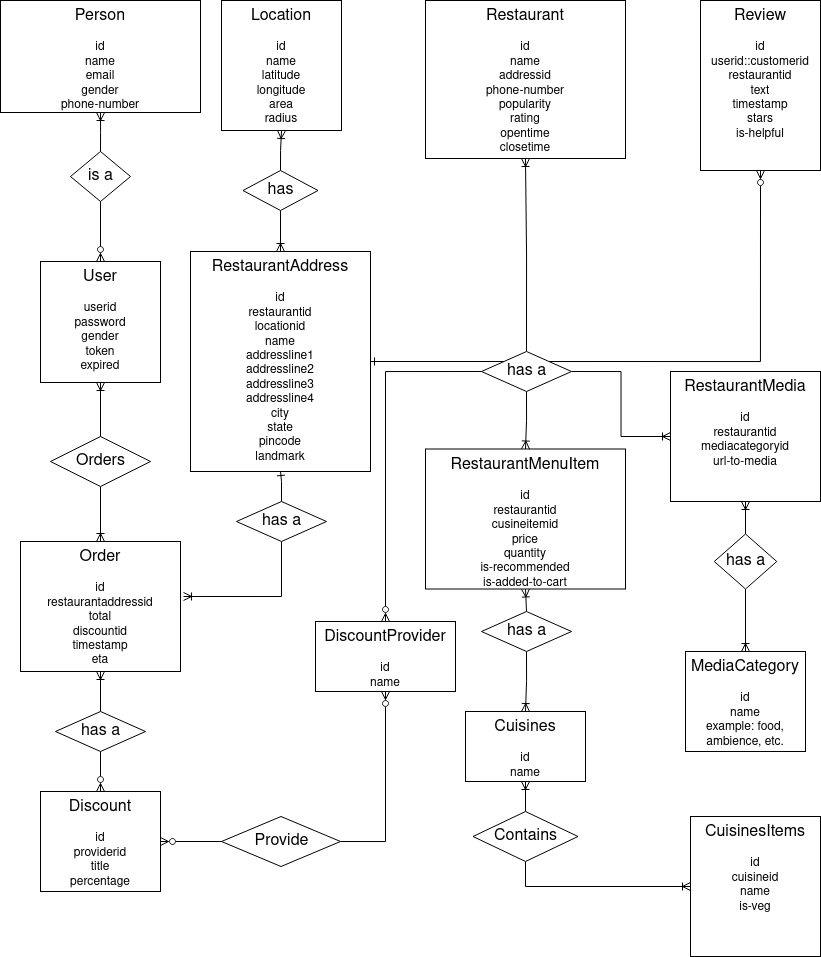

The diagram above was exported from draw.io. Its source (the exported page's mxGraphModel, read from the mxfile embedded in the PNG):
<mxGraphModel dx="1673" dy="847" grid="1" gridSize="10" guides="1" tooltips="1" connect="1" arrows="1" fold="1" page="1" pageScale="1" pageWidth="850" pageHeight="1100" math="0" shadow="0">
  <root>
    <mxCell id="0" />
    <mxCell id="1" parent="0" />
    <mxCell id="4isN-71auyz_Sqinjo1D-1" value="&lt;div&gt;&lt;font style=&quot;font-size: 16px&quot;&gt;Person&lt;/font&gt;&lt;/div&gt;&lt;div&gt;&lt;br&gt;&lt;/div&gt;&lt;div&gt;id&lt;br&gt;&lt;/div&gt;&lt;div&gt;name&lt;/div&gt;&lt;div&gt;email&lt;/div&gt;&lt;div&gt;gender&lt;br&gt;&lt;/div&gt;&lt;div&gt;phone-number&lt;/div&gt;" style="rounded=0;whiteSpace=wrap;html=1;verticalAlign=top;" parent="1" vertex="1">
      <mxGeometry x="10" y="9" width="200" height="112" as="geometry" />
    </mxCell>
    <mxCell id="4isN-71auyz_Sqinjo1D-2" value="is a" style="shape=rhombus;html=1;dashed=0;whitespace=wrap;perimeter=rhombusPerimeter;fontSize=16;" parent="1" vertex="1">
      <mxGeometry x="80" y="160" width="60" height="50" as="geometry" />
    </mxCell>
    <mxCell id="4isN-71auyz_Sqinjo1D-3" style="edgeStyle=orthogonalEdgeStyle;rounded=0;orthogonalLoop=1;jettySize=auto;html=1;entryX=0.5;entryY=0;entryDx=0;entryDy=0;fontSize=16;endArrow=none;endFill=0;startArrow=ERoneToMany;startFill=0;" parent="1" source="4isN-71auyz_Sqinjo1D-1" target="4isN-71auyz_Sqinjo1D-2" edge="1">
      <mxGeometry relative="1" as="geometry" />
    </mxCell>
    <mxCell id="4isN-71auyz_Sqinjo1D-17" style="edgeStyle=orthogonalEdgeStyle;shape=connector;rounded=0;orthogonalLoop=1;jettySize=auto;html=1;entryX=0.5;entryY=0;entryDx=0;entryDy=0;labelBackgroundColor=default;fontFamily=Helvetica;fontSize=12;fontColor=default;startArrow=none;startFill=0;endArrow=ERzeroToMany;endFill=0;strokeColor=default;" parent="1" source="4isN-71auyz_Sqinjo1D-2" target="4isN-71auyz_Sqinjo1D-5" edge="1">
      <mxGeometry relative="1" as="geometry" />
    </mxCell>
    <mxCell id="4isN-71auyz_Sqinjo1D-5" value="&lt;div&gt;&lt;font style=&quot;font-size: 16px&quot;&gt;User&lt;/font&gt;&lt;/div&gt;&lt;div&gt;&lt;br&gt;&lt;/div&gt;&lt;div&gt;userid&lt;/div&gt;&lt;div&gt;password&lt;/div&gt;&lt;div&gt;gender&lt;/div&gt;&lt;div&gt;token&lt;/div&gt;&lt;div&gt;expired&lt;br&gt;&lt;/div&gt;" style="rounded=0;whiteSpace=wrap;html=1;verticalAlign=top;" parent="1" vertex="1">
      <mxGeometry x="50" y="270" width="120" height="121" as="geometry" />
    </mxCell>
    <mxCell id="msWBoO_yx10kh0wwkud2-20" style="edgeStyle=orthogonalEdgeStyle;rounded=0;orthogonalLoop=1;jettySize=auto;html=1;exitX=0.5;exitY=1;exitDx=0;exitDy=0;entryX=0.5;entryY=0;entryDx=0;entryDy=0;endArrow=ERoneToMany;endFill=0;" edge="1" parent="1" source="4isN-71auyz_Sqinjo1D-8" target="4isN-71auyz_Sqinjo1D-47">
      <mxGeometry relative="1" as="geometry" />
    </mxCell>
    <mxCell id="4isN-71auyz_Sqinjo1D-8" value="Orders" style="shape=rhombus;html=1;dashed=0;whitespace=wrap;perimeter=rhombusPerimeter;fontSize=16;" parent="1" vertex="1">
      <mxGeometry x="60" y="445" width="100" height="50" as="geometry" />
    </mxCell>
    <mxCell id="4isN-71auyz_Sqinjo1D-9" style="edgeStyle=orthogonalEdgeStyle;rounded=0;orthogonalLoop=1;jettySize=auto;html=1;fontSize=16;startArrow=ERoneToMany;startFill=0;endArrow=none;endFill=0;" parent="1" source="4isN-71auyz_Sqinjo1D-5" target="4isN-71auyz_Sqinjo1D-8" edge="1">
      <mxGeometry relative="1" as="geometry" />
    </mxCell>
    <mxCell id="4isN-71auyz_Sqinjo1D-38" value="&lt;div&gt;&lt;font style=&quot;font-size: 16px&quot;&gt;Restaurant&lt;/font&gt;&lt;/div&gt;&lt;div&gt;&lt;br&gt;&lt;/div&gt;&lt;div&gt;id&lt;br&gt;&lt;/div&gt;&lt;div&gt;name&lt;/div&gt;&lt;div&gt;addressid&lt;br&gt;&lt;/div&gt;&lt;div&gt;phone-number&lt;/div&gt;&lt;div&gt;popularity&lt;/div&gt;&lt;div&gt;rating&lt;/div&gt;&lt;div&gt;opentime&lt;/div&gt;&lt;div&gt;closetime&lt;br&gt;&lt;/div&gt;" style="rounded=0;whiteSpace=wrap;html=1;verticalAlign=top;" parent="1" vertex="1">
      <mxGeometry x="435" y="9" width="200" height="158" as="geometry" />
    </mxCell>
    <mxCell id="4isN-71auyz_Sqinjo1D-40" value="&lt;font style=&quot;font-size: 16px&quot;&gt;Location&lt;/font&gt;&lt;div&gt;&lt;br&gt;&lt;/div&gt;&lt;div&gt;id&lt;br&gt;&lt;/div&gt;&lt;div&gt;name&lt;br&gt;&lt;/div&gt;&lt;div&gt;latitude&lt;br&gt;&lt;/div&gt;&lt;div&gt;longitude&lt;/div&gt;&lt;div&gt;area&lt;/div&gt;&lt;div&gt;radius&lt;br&gt;&lt;/div&gt;" style="rounded=0;whiteSpace=wrap;html=1;verticalAlign=top;" parent="1" vertex="1">
      <mxGeometry x="231" y="9" width="120" height="130" as="geometry" />
    </mxCell>
    <mxCell id="4isN-71auyz_Sqinjo1D-41" value="&lt;div&gt;&lt;font style=&quot;font-size: 16px&quot;&gt;RestaurantAddress&lt;/font&gt;&lt;/div&gt;&lt;div&gt;&lt;br&gt;&lt;/div&gt;&lt;div&gt;id&lt;/div&gt;&lt;div&gt;restaurantid&lt;/div&gt;&lt;div&gt;locationid&lt;br&gt;&lt;/div&gt;&lt;div&gt;name&lt;/div&gt;&lt;div&gt;addressline1&lt;/div&gt;&lt;div&gt;addressline2&lt;/div&gt;&lt;div&gt;addressline3&lt;/div&gt;&lt;div&gt;addressline4&lt;/div&gt;&lt;div&gt;city&lt;/div&gt;&lt;div&gt;state&lt;/div&gt;&lt;div&gt;pincode&lt;/div&gt;&lt;div&gt;landmark&lt;/div&gt;" style="rounded=0;whiteSpace=wrap;html=1;verticalAlign=top;" parent="1" vertex="1">
      <mxGeometry x="200" y="260" width="180" height="220" as="geometry" />
    </mxCell>
    <mxCell id="4isN-71auyz_Sqinjo1D-42" value="&lt;font style=&quot;font-size: 16px&quot;&gt;Cuisines&lt;/font&gt;&lt;div&gt;&lt;br&gt;&lt;/div&gt;&lt;div&gt;id&lt;/div&gt;&lt;div&gt;name&lt;/div&gt;" style="rounded=0;whiteSpace=wrap;html=1;verticalAlign=top;" parent="1" vertex="1">
      <mxGeometry x="475" y="720" width="120" height="70" as="geometry" />
    </mxCell>
    <mxCell id="4isN-71auyz_Sqinjo1D-43" value="&lt;font style=&quot;font-size: 16px&quot;&gt;CuisinesItems&lt;/font&gt;&lt;div&gt;&lt;br&gt;&lt;/div&gt;&lt;div&gt;id&lt;/div&gt;&lt;div&gt;cuisineid&lt;/div&gt;&lt;div&gt;name&lt;/div&gt;&lt;div&gt;is-veg&lt;br&gt;&lt;/div&gt;" style="rounded=0;whiteSpace=wrap;html=1;verticalAlign=top;" parent="1" vertex="1">
      <mxGeometry x="700" y="825" width="130" height="140" as="geometry" />
    </mxCell>
    <mxCell id="4isN-71auyz_Sqinjo1D-44" value="&lt;div&gt;&lt;font style=&quot;font-size: 16px&quot;&gt;RestaurantMenuItem&lt;/font&gt;&lt;/div&gt;&lt;div&gt;&lt;br&gt;&lt;/div&gt;&lt;div&gt;id&lt;/div&gt;&lt;div&gt;restaurantid&lt;/div&gt;&lt;div&gt;cusineitemid&lt;/div&gt;&lt;div&gt;price&lt;/div&gt;&lt;div&gt;quantity&lt;/div&gt;&lt;div&gt;is-recommended&lt;/div&gt;&lt;div&gt;is-added-to-cart&lt;br&gt;&lt;/div&gt;" style="rounded=0;whiteSpace=wrap;html=1;verticalAlign=top;" parent="1" vertex="1">
      <mxGeometry x="435" y="457.5" width="200" height="140" as="geometry" />
    </mxCell>
    <mxCell id="4isN-71auyz_Sqinjo1D-45" value="&lt;div&gt;&lt;font style=&quot;font-size: 16px&quot;&gt;RestaurantMedia&lt;/font&gt;&lt;/div&gt;&lt;div&gt;&lt;br&gt;&lt;/div&gt;&lt;div&gt;id&lt;/div&gt;&lt;div&gt;restaurantid&lt;/div&gt;&lt;div&gt;mediacategoryid&lt;br&gt;&lt;/div&gt;&lt;div&gt;url-to-media&lt;br&gt;&lt;/div&gt;" style="rounded=0;whiteSpace=wrap;html=1;verticalAlign=top;" parent="1" vertex="1">
      <mxGeometry x="680" y="380" width="150" height="130" as="geometry" />
    </mxCell>
    <mxCell id="4isN-71auyz_Sqinjo1D-46" value="&lt;font style=&quot;font-size: 16px&quot;&gt;MediaCategory&lt;/font&gt;&lt;div&gt;&lt;br&gt;&lt;/div&gt;&lt;div&gt;id&lt;/div&gt;&lt;div&gt;name&lt;/div&gt;&lt;div&gt;example: food, ambience, etc.&lt;br&gt;&lt;/div&gt;" style="rounded=0;whiteSpace=wrap;html=1;verticalAlign=top;" parent="1" vertex="1">
      <mxGeometry x="695" y="660" width="120" height="100" as="geometry" />
    </mxCell>
    <mxCell id="4isN-71auyz_Sqinjo1D-47" value="&lt;div&gt;&lt;font style=&quot;font-size: 16px&quot;&gt;Order&lt;/font&gt;&lt;/div&gt;&lt;div&gt;&lt;br&gt;&lt;/div&gt;&lt;div&gt;id&lt;/div&gt;&lt;div&gt;restaurantaddressid&lt;/div&gt;&lt;div&gt;total&lt;/div&gt;&lt;div&gt;discountid&lt;br&gt;&lt;/div&gt;&lt;div&gt;timestamp&lt;/div&gt;&lt;div&gt;eta&lt;br&gt;&lt;/div&gt;" style="rounded=0;whiteSpace=wrap;html=1;verticalAlign=top;" parent="1" vertex="1">
      <mxGeometry x="30" y="550" width="160" height="130" as="geometry" />
    </mxCell>
    <mxCell id="4isN-71auyz_Sqinjo1D-49" value="&lt;font style=&quot;font-size: 16px&quot;&gt;Discount&lt;/font&gt;&lt;div&gt;&lt;br&gt;&lt;/div&gt;&lt;div&gt;id&lt;/div&gt;&lt;div&gt;providerid&lt;br&gt;&lt;/div&gt;&lt;div&gt;title&lt;/div&gt;&lt;div&gt;percentage&lt;/div&gt;&lt;div&gt;&lt;br&gt;&lt;/div&gt;" style="rounded=0;whiteSpace=wrap;html=1;verticalAlign=top;" parent="1" vertex="1">
      <mxGeometry x="50" y="800" width="120" height="100" as="geometry" />
    </mxCell>
    <mxCell id="4isN-71auyz_Sqinjo1D-50" value="&lt;font style=&quot;font-size: 16px&quot;&gt;DiscountProvider&lt;/font&gt;&lt;div&gt;&lt;br&gt;&lt;/div&gt;&lt;div&gt;id&lt;/div&gt;&lt;div&gt;name&lt;br&gt;&lt;/div&gt;" style="rounded=0;whiteSpace=wrap;html=1;verticalAlign=top;" parent="1" vertex="1">
      <mxGeometry x="325" y="630" width="140" height="70" as="geometry" />
    </mxCell>
    <mxCell id="msWBoO_yx10kh0wwkud2-23" style="edgeStyle=orthogonalEdgeStyle;rounded=0;orthogonalLoop=1;jettySize=auto;html=1;exitX=0.5;exitY=1;exitDx=0;exitDy=0;endArrow=ERzeroToMany;endFill=0;" edge="1" parent="1" source="msWBoO_yx10kh0wwkud2-21" target="4isN-71auyz_Sqinjo1D-49">
      <mxGeometry relative="1" as="geometry" />
    </mxCell>
    <mxCell id="msWBoO_yx10kh0wwkud2-24" style="edgeStyle=orthogonalEdgeStyle;rounded=0;orthogonalLoop=1;jettySize=auto;html=1;exitX=0.5;exitY=0;exitDx=0;exitDy=0;entryX=0.5;entryY=1;entryDx=0;entryDy=0;endArrow=ERoneToMany;endFill=0;" edge="1" parent="1" source="msWBoO_yx10kh0wwkud2-21" target="4isN-71auyz_Sqinjo1D-47">
      <mxGeometry relative="1" as="geometry" />
    </mxCell>
    <mxCell id="msWBoO_yx10kh0wwkud2-21" value="has a" style="shape=rhombus;html=1;dashed=0;whitespace=wrap;perimeter=rhombusPerimeter;fontSize=16;" vertex="1" parent="1">
      <mxGeometry x="65" y="720" width="90" height="40" as="geometry" />
    </mxCell>
    <mxCell id="msWBoO_yx10kh0wwkud2-26" style="edgeStyle=orthogonalEdgeStyle;rounded=0;orthogonalLoop=1;jettySize=auto;html=1;exitX=0;exitY=0.5;exitDx=0;exitDy=0;entryX=1;entryY=0.5;entryDx=0;entryDy=0;endArrow=ERzeroToMany;endFill=0;" edge="1" parent="1" source="msWBoO_yx10kh0wwkud2-25" target="4isN-71auyz_Sqinjo1D-49">
      <mxGeometry relative="1" as="geometry" />
    </mxCell>
    <mxCell id="msWBoO_yx10kh0wwkud2-27" style="edgeStyle=orthogonalEdgeStyle;rounded=0;orthogonalLoop=1;jettySize=auto;html=1;exitX=1;exitY=0.5;exitDx=0;exitDy=0;endArrow=ERzeroToMany;endFill=0;" edge="1" parent="1" source="msWBoO_yx10kh0wwkud2-25" target="4isN-71auyz_Sqinjo1D-50">
      <mxGeometry relative="1" as="geometry" />
    </mxCell>
    <mxCell id="msWBoO_yx10kh0wwkud2-25" value="Provide" style="shape=rhombus;html=1;dashed=0;whitespace=wrap;perimeter=rhombusPerimeter;fontSize=16;" vertex="1" parent="1">
      <mxGeometry x="231" y="825" width="119" height="50" as="geometry" />
    </mxCell>
    <mxCell id="msWBoO_yx10kh0wwkud2-31" style="edgeStyle=orthogonalEdgeStyle;rounded=0;orthogonalLoop=1;jettySize=auto;html=1;exitX=0.5;exitY=1;exitDx=0;exitDy=0;endArrow=ERoneToMany;endFill=0;" edge="1" parent="1" source="msWBoO_yx10kh0wwkud2-30" target="4isN-71auyz_Sqinjo1D-46">
      <mxGeometry relative="1" as="geometry" />
    </mxCell>
    <mxCell id="msWBoO_yx10kh0wwkud2-32" style="edgeStyle=orthogonalEdgeStyle;rounded=0;orthogonalLoop=1;jettySize=auto;html=1;exitX=0.5;exitY=0;exitDx=0;exitDy=0;entryX=0.5;entryY=1;entryDx=0;entryDy=0;endArrow=ERoneToMany;endFill=0;" edge="1" parent="1" source="msWBoO_yx10kh0wwkud2-30" target="4isN-71auyz_Sqinjo1D-45">
      <mxGeometry relative="1" as="geometry" />
    </mxCell>
    <mxCell id="msWBoO_yx10kh0wwkud2-30" value="has a" style="shape=rhombus;html=1;dashed=0;whitespace=wrap;perimeter=rhombusPerimeter;fontSize=16;" vertex="1" parent="1">
      <mxGeometry x="723.75" y="542.5" width="62.5" height="55" as="geometry" />
    </mxCell>
    <mxCell id="msWBoO_yx10kh0wwkud2-37" style="edgeStyle=orthogonalEdgeStyle;rounded=0;orthogonalLoop=1;jettySize=auto;html=1;exitX=0.5;exitY=0;exitDx=0;exitDy=0;entryX=0.5;entryY=1;entryDx=0;entryDy=0;endArrow=ERoneToMany;endFill=0;" edge="1" parent="1" source="msWBoO_yx10kh0wwkud2-36" target="4isN-71auyz_Sqinjo1D-38">
      <mxGeometry relative="1" as="geometry" />
    </mxCell>
    <mxCell id="msWBoO_yx10kh0wwkud2-44" style="edgeStyle=orthogonalEdgeStyle;rounded=0;orthogonalLoop=1;jettySize=auto;html=1;exitX=0.5;exitY=1;exitDx=0;exitDy=0;entryX=0.5;entryY=0;entryDx=0;entryDy=0;endArrow=ERoneToMany;endFill=0;" edge="1" parent="1" source="msWBoO_yx10kh0wwkud2-36" target="4isN-71auyz_Sqinjo1D-44">
      <mxGeometry relative="1" as="geometry" />
    </mxCell>
    <mxCell id="msWBoO_yx10kh0wwkud2-54" style="edgeStyle=orthogonalEdgeStyle;rounded=0;orthogonalLoop=1;jettySize=auto;html=1;exitX=0;exitY=0;exitDx=0;exitDy=0;endArrow=ERone;endFill=0;" edge="1" parent="1" source="msWBoO_yx10kh0wwkud2-36" target="4isN-71auyz_Sqinjo1D-41">
      <mxGeometry relative="1" as="geometry" />
    </mxCell>
    <mxCell id="msWBoO_yx10kh0wwkud2-62" style="edgeStyle=orthogonalEdgeStyle;rounded=0;orthogonalLoop=1;jettySize=auto;html=1;exitX=1;exitY=0.5;exitDx=0;exitDy=0;endArrow=ERoneToMany;endFill=0;" edge="1" parent="1" source="msWBoO_yx10kh0wwkud2-36" target="4isN-71auyz_Sqinjo1D-45">
      <mxGeometry relative="1" as="geometry" />
    </mxCell>
    <mxCell id="msWBoO_yx10kh0wwkud2-63" style="edgeStyle=orthogonalEdgeStyle;rounded=0;orthogonalLoop=1;jettySize=auto;html=1;exitX=1;exitY=0;exitDx=0;exitDy=0;entryX=0.5;entryY=1;entryDx=0;entryDy=0;endArrow=ERzeroToMany;endFill=0;" edge="1" parent="1" source="msWBoO_yx10kh0wwkud2-36" target="4isN-71auyz_Sqinjo1D-39">
      <mxGeometry relative="1" as="geometry" />
    </mxCell>
    <mxCell id="msWBoO_yx10kh0wwkud2-65" style="edgeStyle=orthogonalEdgeStyle;rounded=0;orthogonalLoop=1;jettySize=auto;html=1;exitX=0;exitY=0.5;exitDx=0;exitDy=0;endArrow=ERzeroToMany;endFill=0;" edge="1" parent="1" source="msWBoO_yx10kh0wwkud2-36" target="4isN-71auyz_Sqinjo1D-50">
      <mxGeometry relative="1" as="geometry">
        <mxPoint x="460" y="670" as="targetPoint" />
      </mxGeometry>
    </mxCell>
    <mxCell id="msWBoO_yx10kh0wwkud2-36" value="has a" style="shape=rhombus;html=1;dashed=0;whitespace=wrap;perimeter=rhombusPerimeter;fontSize=16;" vertex="1" parent="1">
      <mxGeometry x="491" y="360" width="90" height="40" as="geometry" />
    </mxCell>
    <mxCell id="msWBoO_yx10kh0wwkud2-47" style="edgeStyle=orthogonalEdgeStyle;rounded=0;orthogonalLoop=1;jettySize=auto;html=1;exitX=0.5;exitY=1;exitDx=0;exitDy=0;endArrow=ERoneToMany;endFill=0;entryX=0;entryY=0.5;entryDx=0;entryDy=0;" edge="1" parent="1" source="msWBoO_yx10kh0wwkud2-45" target="4isN-71auyz_Sqinjo1D-43">
      <mxGeometry relative="1" as="geometry" />
    </mxCell>
    <mxCell id="msWBoO_yx10kh0wwkud2-64" style="edgeStyle=orthogonalEdgeStyle;rounded=0;orthogonalLoop=1;jettySize=auto;html=1;exitX=0.5;exitY=0;exitDx=0;exitDy=0;entryX=0.5;entryY=1;entryDx=0;entryDy=0;endArrow=ERoneToMany;endFill=0;" edge="1" parent="1" source="msWBoO_yx10kh0wwkud2-45" target="4isN-71auyz_Sqinjo1D-42">
      <mxGeometry relative="1" as="geometry" />
    </mxCell>
    <mxCell id="msWBoO_yx10kh0wwkud2-45" value="Contains" style="shape=rhombus;html=1;dashed=0;whitespace=wrap;perimeter=rhombusPerimeter;fontSize=16;" vertex="1" parent="1">
      <mxGeometry x="482.5" y="820" width="105" height="50" as="geometry" />
    </mxCell>
    <mxCell id="4isN-71auyz_Sqinjo1D-39" value="&lt;font style=&quot;font-size: 16px&quot;&gt;Review&lt;/font&gt;&lt;div&gt;&lt;br&gt;&lt;/div&gt;&lt;div&gt;id&lt;/div&gt;&lt;div&gt;userid::customerid&lt;/div&gt;&lt;div&gt;restaurantid&lt;br&gt;&lt;/div&gt;&lt;div&gt;text&lt;br&gt;&lt;/div&gt;&lt;div&gt;timestamp&lt;/div&gt;&lt;div&gt;stars&lt;/div&gt;&lt;div&gt;is-helpful&lt;br&gt;&lt;/div&gt;" style="rounded=0;whiteSpace=wrap;html=1;verticalAlign=top;" parent="1" vertex="1">
      <mxGeometry x="710" y="9" width="120" height="170" as="geometry" />
    </mxCell>
    <mxCell id="msWBoO_yx10kh0wwkud2-52" style="edgeStyle=orthogonalEdgeStyle;rounded=0;orthogonalLoop=1;jettySize=auto;html=1;exitX=0.5;exitY=1;exitDx=0;exitDy=0;entryX=1.019;entryY=0.423;entryDx=0;entryDy=0;entryPerimeter=0;endArrow=ERoneToMany;endFill=0;" edge="1" parent="1" source="msWBoO_yx10kh0wwkud2-51" target="4isN-71auyz_Sqinjo1D-47">
      <mxGeometry relative="1" as="geometry">
        <Array as="points">
          <mxPoint x="291" y="605" />
        </Array>
      </mxGeometry>
    </mxCell>
    <mxCell id="msWBoO_yx10kh0wwkud2-53" style="edgeStyle=orthogonalEdgeStyle;rounded=0;orthogonalLoop=1;jettySize=auto;html=1;exitX=0.5;exitY=0;exitDx=0;exitDy=0;endArrow=ERone;endFill=0;" edge="1" parent="1" source="msWBoO_yx10kh0wwkud2-51" target="4isN-71auyz_Sqinjo1D-41">
      <mxGeometry relative="1" as="geometry" />
    </mxCell>
    <mxCell id="msWBoO_yx10kh0wwkud2-51" value="has a" style="shape=rhombus;html=1;dashed=0;whitespace=wrap;perimeter=rhombusPerimeter;fontSize=16;" vertex="1" parent="1">
      <mxGeometry x="246" y="510" width="90" height="40" as="geometry" />
    </mxCell>
    <mxCell id="msWBoO_yx10kh0wwkud2-60" style="edgeStyle=orthogonalEdgeStyle;rounded=0;orthogonalLoop=1;jettySize=auto;html=1;exitX=0.5;exitY=0;exitDx=0;exitDy=0;entryX=0.5;entryY=1;entryDx=0;entryDy=0;endArrow=ERoneToMany;endFill=0;" edge="1" parent="1" source="msWBoO_yx10kh0wwkud2-58" target="4isN-71auyz_Sqinjo1D-44">
      <mxGeometry relative="1" as="geometry" />
    </mxCell>
    <mxCell id="msWBoO_yx10kh0wwkud2-61" style="edgeStyle=orthogonalEdgeStyle;rounded=0;orthogonalLoop=1;jettySize=auto;html=1;exitX=0.5;exitY=1;exitDx=0;exitDy=0;entryX=0.5;entryY=0;entryDx=0;entryDy=0;endArrow=ERoneToMany;endFill=0;" edge="1" parent="1" source="msWBoO_yx10kh0wwkud2-58" target="4isN-71auyz_Sqinjo1D-42">
      <mxGeometry relative="1" as="geometry" />
    </mxCell>
    <mxCell id="msWBoO_yx10kh0wwkud2-58" value="has a" style="shape=rhombus;html=1;dashed=0;whitespace=wrap;perimeter=rhombusPerimeter;fontSize=16;" vertex="1" parent="1">
      <mxGeometry x="491" y="620" width="90" height="40" as="geometry" />
    </mxCell>
    <mxCell id="msWBoO_yx10kh0wwkud2-74" style="edgeStyle=orthogonalEdgeStyle;rounded=0;orthogonalLoop=1;jettySize=auto;html=1;exitX=0.5;exitY=0;exitDx=0;exitDy=0;entryX=0.5;entryY=1;entryDx=0;entryDy=0;endArrow=ERoneToMany;endFill=0;" edge="1" parent="1" source="msWBoO_yx10kh0wwkud2-69" target="4isN-71auyz_Sqinjo1D-40">
      <mxGeometry relative="1" as="geometry" />
    </mxCell>
    <mxCell id="msWBoO_yx10kh0wwkud2-75" style="edgeStyle=orthogonalEdgeStyle;rounded=0;orthogonalLoop=1;jettySize=auto;html=1;exitX=0.5;exitY=1;exitDx=0;exitDy=0;entryX=0.5;entryY=0;entryDx=0;entryDy=0;endArrow=ERoneToMany;endFill=0;" edge="1" parent="1" source="msWBoO_yx10kh0wwkud2-69" target="4isN-71auyz_Sqinjo1D-41">
      <mxGeometry relative="1" as="geometry" />
    </mxCell>
    <mxCell id="msWBoO_yx10kh0wwkud2-69" value="has" style="shape=rhombus;html=1;dashed=0;whitespace=wrap;perimeter=rhombusPerimeter;fontSize=16;" vertex="1" parent="1">
      <mxGeometry x="252.5" y="179" width="75" height="40" as="geometry" />
    </mxCell>
  </root>
</mxGraphModel>